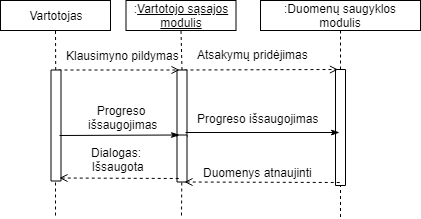

The diagram above was exported from draw.io. Its source (the exported page's mxGraphModel, read from the mxfile embedded in the PNG):
<mxGraphModel dx="1597" dy="-686" grid="1" gridSize="10" guides="1" tooltips="1" connect="1" arrows="1" fold="1" page="1" pageScale="1" pageWidth="827" pageHeight="1169" math="0" shadow="0">
  <root>
    <mxCell id="0" />
    <mxCell id="1" parent="0" />
    <mxCell id="u62dXgDXQbyvqBKbDO1r-81" value="Klausimyno pildymas" style="text;html=1;align=center;verticalAlign=middle;resizable=0;points=[];;autosize=1;" parent="1" vertex="1">
      <mxGeometry x="-753" y="1280" width="130" height="20" as="geometry" />
    </mxCell>
    <mxCell id="u62dXgDXQbyvqBKbDO1r-159" value="" style="rounded=0;whiteSpace=wrap;html=1;fillColor=#ffffff;rotation=-90;" parent="1" vertex="1">
      <mxGeometry x="-528" y="1357" width="116" height="10" as="geometry" />
    </mxCell>
    <mxCell id="u62dXgDXQbyvqBKbDO1r-162" value="" style="endArrow=open;html=1;exitX=1;exitY=0.75;exitDx=0;exitDy=0;endFill=0;dashed=1;entryX=1;entryY=0.25;entryDx=0;entryDy=0;" parent="1" source="ynezyUHKTigBAQTrFIUT-1" target="u62dXgDXQbyvqBKbDO1r-159" edge="1">
      <mxGeometry width="50" height="50" relative="1" as="geometry">
        <mxPoint x="-675" y="1415" as="sourcePoint" />
        <mxPoint x="-480" y="1304" as="targetPoint" />
      </mxGeometry>
    </mxCell>
    <mxCell id="u62dXgDXQbyvqBKbDO1r-166" value="" style="endArrow=none;dashed=1;html=1;entryX=0.5;entryY=1;entryDx=0;entryDy=0;exitX=1;exitY=0.5;exitDx=0;exitDy=0;" parent="1" source="u62dXgDXQbyvqBKbDO1r-159" target="u62dXgDXQbyvqBKbDO1r-2" edge="1">
      <mxGeometry width="50" height="50" relative="1" as="geometry">
        <mxPoint x="-535" y="1395" as="sourcePoint" />
        <mxPoint x="-470.0000000000002" y="1284.9999999999998" as="targetPoint" />
      </mxGeometry>
    </mxCell>
    <mxCell id="u62dXgDXQbyvqBKbDO1r-169" value="" style="endArrow=none;dashed=1;html=1;entryX=0;entryY=0.5;entryDx=0;entryDy=0;" parent="1" target="u62dXgDXQbyvqBKbDO1r-159" edge="1">
      <mxGeometry width="50" height="50" relative="1" as="geometry">
        <mxPoint x="-470" y="1451.5" as="sourcePoint" />
        <mxPoint x="-464.9999999999999" y="1465" as="targetPoint" />
      </mxGeometry>
    </mxCell>
    <mxCell id="u62dXgDXQbyvqBKbDO1r-7" value=":&lt;u&gt;Vartotojo sąsajos modulis&lt;/u&gt;" style="rounded=0;whiteSpace=wrap;html=1;fillColor=none;" parent="1" vertex="1">
      <mxGeometry x="-684.5" y="1235" width="110" height="30" as="geometry" />
    </mxCell>
    <mxCell id="u62dXgDXQbyvqBKbDO1r-2" value=":Duomenų saugyklos modulis" style="rounded=0;whiteSpace=wrap;html=1;fillColor=none;" parent="1" vertex="1">
      <mxGeometry x="-550" y="1235" width="160" height="30" as="geometry" />
    </mxCell>
    <mxCell id="ynezyUHKTigBAQTrFIUT-1" value="" style="rounded=0;whiteSpace=wrap;html=1;fillColor=#ffffff;rotation=-90;" parent="1" vertex="1">
      <mxGeometry x="-662" y="1333" width="67" height="10" as="geometry" />
    </mxCell>
    <mxCell id="u62dXgDXQbyvqBKbDO1r-153" value="" style="endArrow=none;dashed=1;html=1;entryX=0.5;entryY=1;entryDx=0;entryDy=0;exitX=1;exitY=0.5;exitDx=0;exitDy=0;" parent="1" source="ynezyUHKTigBAQTrFIUT-1" target="u62dXgDXQbyvqBKbDO1r-7" edge="1">
      <mxGeometry width="50" height="50" relative="1" as="geometry">
        <mxPoint x="-630" y="1285" as="sourcePoint" />
        <mxPoint x="-555" y="1175" as="targetPoint" />
      </mxGeometry>
    </mxCell>
    <mxCell id="ynezyUHKTigBAQTrFIUT-7" value="" style="rounded=0;whiteSpace=wrap;html=1;fillColor=#ffffff;rotation=-90;" parent="1" vertex="1">
      <mxGeometry x="-652" y="1388" width="47" height="10" as="geometry" />
    </mxCell>
    <mxCell id="ynezyUHKTigBAQTrFIUT-8" value="" style="endArrow=none;dashed=1;html=1;" parent="1" target="ynezyUHKTigBAQTrFIUT-7" edge="1">
      <mxGeometry width="50" height="50" relative="1" as="geometry">
        <mxPoint x="-629" y="1450" as="sourcePoint" />
        <mxPoint x="-630" y="1335" as="targetPoint" />
      </mxGeometry>
    </mxCell>
    <mxCell id="ynezyUHKTigBAQTrFIUT-9" value="Progreso išsaugojimas" style="text;html=1;align=center;verticalAlign=middle;resizable=0;points=[];;autosize=1;" parent="1" vertex="1">
      <mxGeometry x="-623" y="1342.5" width="140" height="20" as="geometry" />
    </mxCell>
    <mxCell id="ynezyUHKTigBAQTrFIUT-13" value="" style="endArrow=classicThin;html=1;endFill=1;" parent="1" edge="1">
      <mxGeometry width="50" height="50" relative="1" as="geometry">
        <mxPoint x="-625" y="1367" as="sourcePoint" />
        <mxPoint x="-471" y="1367" as="targetPoint" />
      </mxGeometry>
    </mxCell>
    <mxCell id="ynezyUHKTigBAQTrFIUT-15" value="" style="endArrow=none;html=1;endFill=0;exitX=0;exitY=0.75;exitDx=0;exitDy=0;startArrow=open;startFill=0;dashed=1;" parent="1" source="ynezyUHKTigBAQTrFIUT-7" edge="1">
      <mxGeometry width="50" height="50" relative="1" as="geometry">
        <mxPoint x="-623" y="1450" as="sourcePoint" />
        <mxPoint x="-470" y="1417" as="targetPoint" />
      </mxGeometry>
    </mxCell>
    <mxCell id="ynezyUHKTigBAQTrFIUT-16" value="Duomenys atnaujinti" style="text;html=1;resizable=0;points=[];autosize=1;align=center;verticalAlign=top;spacingTop=-4;" parent="1" vertex="1">
      <mxGeometry x="-613" y="1398" width="120" height="20" as="geometry" />
    </mxCell>
    <mxCell id="GjSDrNTpIZJS0dtCXA9s-1" value="Vartotojas" style="rounded=0;whiteSpace=wrap;html=1;fillColor=none;" parent="1" vertex="1">
      <mxGeometry x="-810" y="1235" width="110" height="30" as="geometry" />
    </mxCell>
    <mxCell id="GjSDrNTpIZJS0dtCXA9s-2" value="" style="endArrow=none;dashed=1;html=1;entryX=0.5;entryY=1;entryDx=0;entryDy=0;" parent="1" source="GjSDrNTpIZJS0dtCXA9s-3" target="GjSDrNTpIZJS0dtCXA9s-1" edge="1">
      <mxGeometry width="50" height="50" relative="1" as="geometry">
        <mxPoint x="-755" y="1600" as="sourcePoint" />
        <mxPoint x="-618.5596446700507" y="1426.5" as="targetPoint" />
      </mxGeometry>
    </mxCell>
    <mxCell id="GjSDrNTpIZJS0dtCXA9s-4" value="" style="endArrow=none;dashed=1;html=1;" parent="1" edge="1">
      <mxGeometry width="50" height="50" relative="1" as="geometry">
        <mxPoint x="-755" y="1450" as="sourcePoint" />
        <mxPoint x="-755" y="1330" as="targetPoint" />
      </mxGeometry>
    </mxCell>
    <mxCell id="GjSDrNTpIZJS0dtCXA9s-5" value="" style="endArrow=open;html=1;exitX=1;exitY=0.75;exitDx=0;exitDy=0;endFill=0;dashed=1;entryX=1;entryY=0.25;entryDx=0;entryDy=0;" parent="1" source="GjSDrNTpIZJS0dtCXA9s-3" target="ynezyUHKTigBAQTrFIUT-1" edge="1">
      <mxGeometry width="50" height="50" relative="1" as="geometry">
        <mxPoint x="-616.5" y="1314" as="sourcePoint" />
        <mxPoint x="-462.5" y="1314" as="targetPoint" />
      </mxGeometry>
    </mxCell>
    <mxCell id="GjSDrNTpIZJS0dtCXA9s-6" value="Atsakymų pridėjimas" style="text;html=1;resizable=0;points=[];autosize=1;align=left;verticalAlign=top;spacingTop=-4;" parent="1" vertex="1">
      <mxGeometry x="-615" y="1280" width="130" height="20" as="geometry" />
    </mxCell>
    <mxCell id="GjSDrNTpIZJS0dtCXA9s-3" value="" style="rounded=0;whiteSpace=wrap;html=1;fillColor=#ffffff;rotation=-90;" parent="1" vertex="1">
      <mxGeometry x="-810" y="1355" width="111" height="10" as="geometry" />
    </mxCell>
    <mxCell id="GjSDrNTpIZJS0dtCXA9s-7" value="Progreso &lt;br&gt;išsaugojimas" style="text;html=1;align=center;verticalAlign=middle;resizable=0;points=[];;autosize=1;" parent="1" vertex="1">
      <mxGeometry x="-728" y="1337" width="80" height="30" as="geometry" />
    </mxCell>
    <mxCell id="GjSDrNTpIZJS0dtCXA9s-8" value="" style="endArrow=classicThin;html=1;endFill=1;entryX=1;entryY=0.25;entryDx=0;entryDy=0;" parent="1" target="ynezyUHKTigBAQTrFIUT-7" edge="1">
      <mxGeometry width="50" height="50" relative="1" as="geometry">
        <mxPoint x="-751" y="1370" as="sourcePoint" />
        <mxPoint x="-461" y="1377" as="targetPoint" />
      </mxGeometry>
    </mxCell>
    <mxCell id="GjSDrNTpIZJS0dtCXA9s-9" value="" style="endArrow=none;html=1;endFill=0;exitX=0;exitY=0.75;exitDx=0;exitDy=0;startArrow=open;startFill=0;dashed=1;" parent="1" edge="1">
      <mxGeometry width="50" height="50" relative="1" as="geometry">
        <mxPoint x="-751" y="1412.5" as="sourcePoint" />
        <mxPoint x="-630" y="1413" as="targetPoint" />
      </mxGeometry>
    </mxCell>
    <mxCell id="GjSDrNTpIZJS0dtCXA9s-10" value="Dialogas: &lt;br&gt;Išsaugota" style="text;html=1;resizable=0;points=[];autosize=1;align=center;verticalAlign=top;spacingTop=-4;" parent="1" vertex="1">
      <mxGeometry x="-728" y="1378" width="70" height="30" as="geometry" />
    </mxCell>
  </root>
</mxGraphModel>